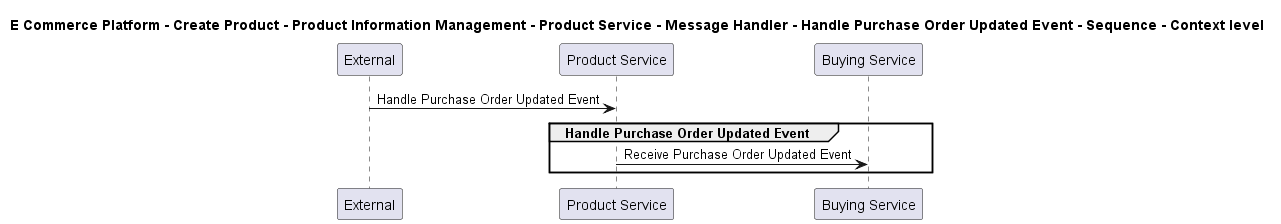

The diagram above was rendered by PlantUML. Its source (embedded in the PNG):
@startuml

title E Commerce Platform - Create Product - Product Information Management - Product Service - Message Handler - Handle Purchase Order Updated Event - Sequence - Context level

participant "External" as C4InterFlow.SoftwareSystems.ExternalSystem
participant "Product Service" as ECommercePlatform.CreateProduct.ProductInformationManagement.SoftwareSystems.ProductService
participant "Buying Service" as ECommercePlatform.CreateProduct.BuyingAndMerchandising.SoftwareSystems.BuyingService

C4InterFlow.SoftwareSystems.ExternalSystem -> ECommercePlatform.CreateProduct.ProductInformationManagement.SoftwareSystems.ProductService : Handle Purchase Order Updated Event
group Handle Purchase Order Updated Event
ECommercePlatform.CreateProduct.ProductInformationManagement.SoftwareSystems.ProductService -> ECommercePlatform.CreateProduct.BuyingAndMerchandising.SoftwareSystems.BuyingService : Receive Purchase Order Updated Event
end


@enduml